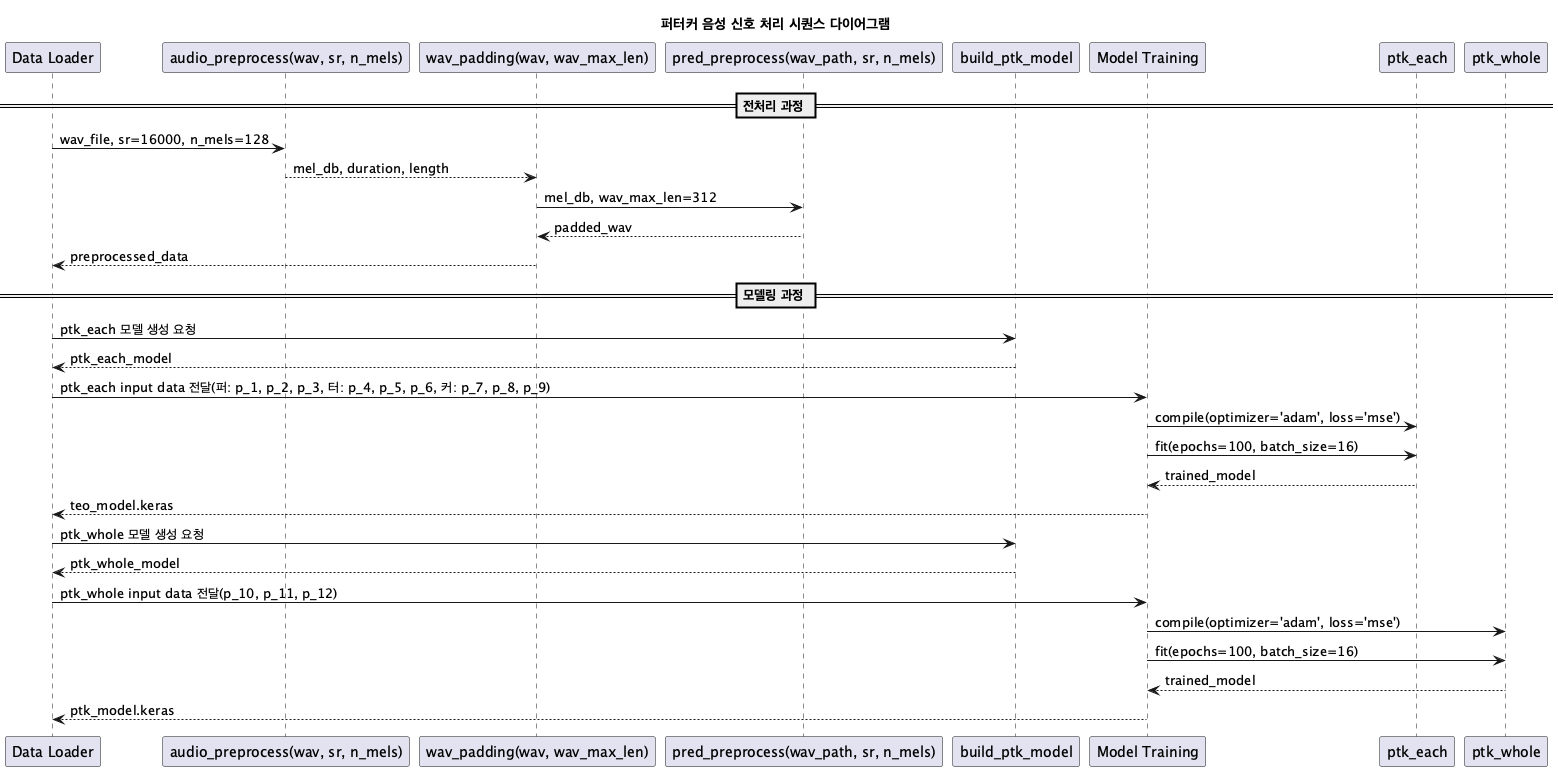

The diagram above was rendered by PlantUML. Its source (embedded in the PNG):
@startuml ptk_sequence
title 퍼터커 음성 신호 처리 시퀀스 다이어그램

participant "Data Loader" as loader
participant "audio_preprocess(wav, sr, n_mels)" as audio_file_transformation
participant "wav_padding(wav, wav_max_len)" as padding
participant "pred_preprocess(wav_path, sr, n_mels)" as preprocess
participant "build_ptk_model" as model_builder
participant "Model Training" as training
participant "ptk_each" as each
participant "ptk_whole" as ptk

== 전처리 과정 ==

loader -> audio_file_transformation: wav_file, sr=16000, n_mels=128
audio_file_transformation --> padding: mel_db, duration, length

padding -> preprocess: mel_db, wav_max_len=312
preprocess --> padding: padded_wav
padding --> loader: preprocessed_data


== 모델링 과정 ==

loader -> model_builder: ptk_each 모델 생성 요청
model_builder --> loader: ptk_each_model
loader -> training: ptk_each input data 전달(퍼: p_1, p_2, p_3, 터: p_4, p_5, p_6, 커: p_7, p_8, p_9)


training -> each: compile(optimizer='adam', loss='mse')
training -> each: fit(epochs=100, batch_size=16)
each --> training: trained_model
training --> loader: teo_model.keras

loader -> model_builder: ptk_whole 모델 생성 요청
model_builder --> loader: ptk_whole_model
loader -> training: ptk_whole input data 전달(p_10, p_11, p_12)
training -> ptk: compile(optimizer='adam', loss='mse')
training -> ptk: fit(epochs=100, batch_size=16)
ptk --> training: trained_model
training --> loader: ptk_model.keras

@enduml